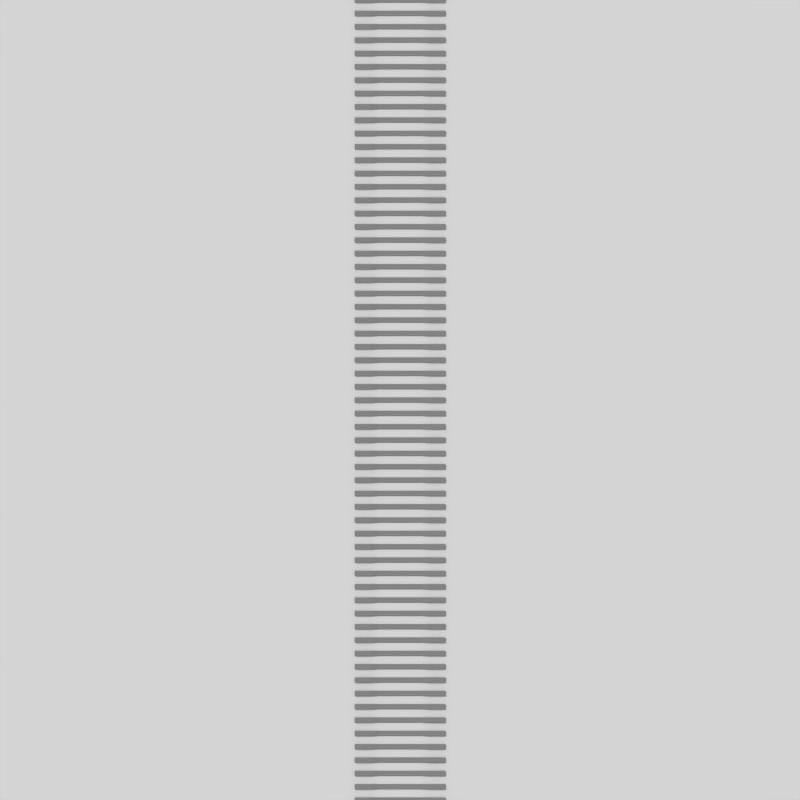# Source: concrete-sleeper.blend  (saved by Blender 2.71.3; exported with 4.5.12 LTS)
import bpy
from mathutils import Matrix  # noqa: F401  (used for matrix-valued properties, if any)

bpy.ops.wm.read_factory_settings(use_empty=True)
scene = bpy.context.scene
scene.name = 'Scene'

# ---- collections
col_collection_1 = bpy.data.collections.new('Collection 1'); scene.collection.children.link(col_collection_1)
col_collection_10 = bpy.data.collections.new('Collection 10'); scene.collection.children.link(col_collection_10)

# ---- materials (node trees are filled in below, after node groups)
mat_gravel = bpy.data.materials.new('gravel')
mat_gravel.alpha_threshold = 0.0
mat_gravel.use_transparent_shadow = False
mat_gravel.roughness = 0.5
mat_gravel.specular_intensity = 0.0
mat_concrete = bpy.data.materials.new('concrete')
mat_concrete.alpha_threshold = 0.0
mat_concrete.use_transparent_shadow = False
mat_concrete.diffuse_color = (0.2738, 0.2738, 0.2738, 1.0)
mat_concrete.roughness = 0.5
mat_concrete.specular_intensity = 0.1

# ---- material node trees

# ---- world
world_world = bpy.data.worlds.new('World'); scene.world = world_world
world_world.use_nodes = True; world_world.node_tree.nodes.clear()
_N = world_world.node_tree.nodes; _L = world_world.node_tree.links
n0 = _N.new('ShaderNodeOutputWorld'); n0.name = 'World Output'; n0.location = (300, 300)
n1 = _N.new('ShaderNodeBackground'); n1.name = 'Background'; n1.location = (10, 300)
n2 = _N.new('ShaderNodeRGB'); n2.name = 'RGB'; n2.location = (-180, 300)
n2.outputs[0].default_value = (0.5, 0.5, 0.5, 1.0)
_L.new(n1.outputs[0], n0.inputs[0])
_L.new(n2.outputs[0], n1.inputs[0])
n0.is_active_output = True
world_world.color = (0.05088, 0.05088, 0.05088)
world_world.use_sun_shadow = False
world_world.sun_shadow_jitter_overblur = 0.0
world_world.cycles.sampling_method = 'MANUAL'
world_world.cycles.sample_map_resolution = 256

# ---- cameras
cam_camera_001 = bpy.data.cameras.new('camera.001')
cam_camera_001.type = 'ORTHO'
cam_camera_001.clip_end = 100.0
cam_camera_001.lens = 35.0
cam_camera_001.sensor_width = 32.0
cam_camera_001.sensor_height = 18.0
cam_camera_001.ortho_scale = 5.0
cam_camera_001.dof.focus_distance = 0.0
cam_camera_001.dof.aperture_fstop = 128.0
cam_camera = bpy.data.cameras.new('camera')
cam_camera.type = 'ORTHO'
cam_camera.clip_end = 100.0
cam_camera.lens = 35.0
cam_camera.sensor_width = 32.0
cam_camera.sensor_height = 18.0
cam_camera.ortho_scale = 30.0
cam_camera.dof.focus_distance = 0.0
cam_camera.dof.aperture_fstop = 128.0

# ---- lights
light_sun = bpy.data.lights.new('Sun', 'SUN')
light_sun.transmission_factor = 0.0
light_sun.angle = 0.1993
light_sun.energy = 1.2
light_sun.shadow_buffer_clip_start = 0.5
light_sun.shadow_soft_size = 0.1
light_sun.shadow_cascade_max_distance = 1000.0
light_sun.cycles.use_multiple_importance_sampling = False

# ---- meshes
me_plane_001 = bpy.data.meshes.new('Plane.001')
me_plane_001.from_pydata([(-15.0, -15.0, 0.0), (15.0, -15.0, 0.0), (-15.0, 15.0, 0.0), (15.0, 15.0, 0.0)], [], [(0, 1, 3, 2)])
_uv = me_plane_001.uv_layers.new(name='UVMap')
_uv.uv.foreach_set('vector', [0.2501, 0.25, 0.7499, 0.2501, 0.7499, 0.7499, 0.25, 0.7499])
me_plane_001.materials.append(mat_gravel)
me_plane_001.use_remesh_preserve_volume = False
me_plane_001.use_remesh_preserve_attributes = False
me_plane_001.use_mirror_vertex_groups = False
me_plane_001.update()
me_plane = bpy.data.meshes.new('Plane')
me_plane.from_pydata([(1.1, -0.1, 0.0), (1.7, -0.1, 0.0), (1.1, 0.1, 0.0), (1.7, 0.1, 0.0), (1.7, -0.1, -0.2), (1.7, 0.1, -0.2), (0.0, -0.1, -0.2), (0.0, 0.1, -0.2), (0.8, -0.1, -0.06), (0.8, 0.1, -0.06), (0.0, -0.1, -0.06), (0.0, 0.1, -0.06)], [], [(0, 1, 3, 2), (3, 1, 4, 5), (0, 2, 9, 8), (8, 9, 11, 10), (0, 8, 10, 6, 4, 1), (2, 3, 5, 7, 11, 9)])
me_plane.materials.append(mat_concrete)
me_plane.use_remesh_preserve_volume = False
me_plane.use_remesh_preserve_attributes = False
me_plane.use_mirror_vertex_groups = False
me_plane.update()

# ---- objects
ob_sun = bpy.data.objects.new('Sun', light_sun)
ob_plane_001 = bpy.data.objects.new('Plane.001', me_plane_001)
ob_plane = bpy.data.objects.new('Plane', me_plane)
ob_camera_001 = bpy.data.objects.new('camera.001', cam_camera_001)
ob_camera = bpy.data.objects.new('camera', cam_camera)

# ---- transforms, parenting, visibility, modifiers, constraints
ob_sun.location = (0.0, 0.0, 0.0)
ob_sun.rotation_euler = (0.3491, 0.4363, -3.142)
ob_sun.lineart.crease_threshold = 0.0
ob_plane_001.location = (0.0, 0.0, -0.1)
ob_plane_001.lineart.crease_threshold = 0.0
ob_plane.location = (0.0, -15.0, 0.0)
ob_plane.lineart.crease_threshold = 0.0
_m = ob_plane.modifiers.new('Array', 'ARRAY')
_m.fit_type = 'FIT_LENGTH'
_m.count = 31
_m.fit_length = 31.0
_m.use_constant_offset = True
_m.constant_offset_displace = (0.0, 0.5, 0.0)
_m.use_relative_offset = False
_m = ob_plane.modifiers.new('Mirror', 'MIRROR')
_m = ob_plane.modifiers.new('Bevel', 'BEVEL')
_m.width = 0.015
_m.width_pct = 0.015
_m.limit_method = 'NONE'
_m.spread = 0.0
ob_camera_001.location = (0.0, 0.0, 5.0)
ob_camera_001.lineart.crease_threshold = 0.0
ob_camera.location = (0.0, 0.0, 5.0)
ob_camera.lineart.crease_threshold = 0.0
cam_camera_001.dof.focus_object = None
cam_camera.dof.focus_object = None

# ---- collection membership
col_collection_1.objects.link(ob_sun)
col_collection_1.objects.link(ob_plane_001)
col_collection_1.objects.link(ob_plane)
col_collection_10.objects.link(ob_camera_001)
col_collection_10.objects.link(ob_camera)

# ---- scene / render settings (as saved in the file)
scene.camera = ob_camera
scene.frame_start = 1; scene.frame_end = 250; scene.frame_set(2)
scene.render.engine = 'BLENDER_EEVEE_NEXT'
scene.render.resolution_x = 2048
scene.render.resolution_y = 2048
scene.render.resolution_percentage = 50
scene.render.dither_intensity = 0.0
scene.cycles.feature_set = 'EXPERIMENTAL'
scene.cycles.use_denoising = False
scene.cycles.samples = 10
scene.cycles.sampling_pattern = 'TABULATED_SOBOL'
scene.cycles.light_sampling_threshold = 0.0
scene.cycles.use_adaptive_sampling = False
scene.cycles.use_light_tree = False
scene.cycles.blur_glossy = 0.0
scene.cycles.pixel_filter_type = 'GAUSSIAN'
scene.cycles.sample_clamp_indirect = 0.0
scene.view_settings.view_transform = 'Standard'
bpy.context.view_layer.update()
